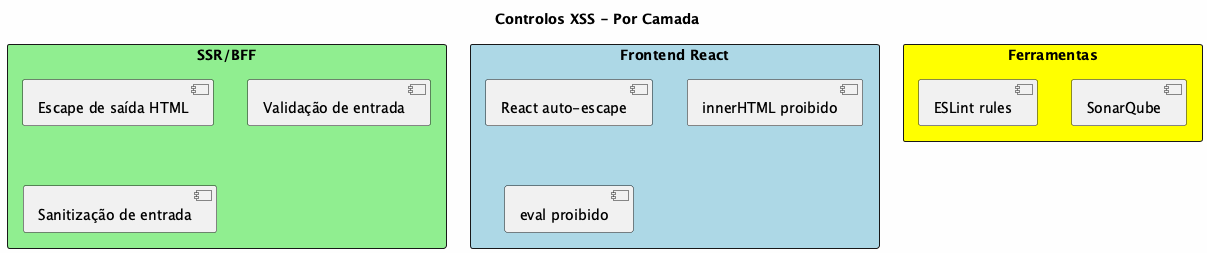

The diagram above was rendered by PlantUML. Its source (embedded in the PNG):
@startuml
skinparam backgroundColor #FEFEFE

title Controlos XSS - Por Camada

rectangle "SSR/BFF" #LightGreen {
    [Escape de saída HTML]
    [Validação de entrada]
    [Sanitização de entrada]
}

rectangle "Frontend React" #LightBlue {
    [React auto-escape]
    [innerHTML proibido]
    [eval proibido]
}

rectangle "Ferramentas" #Yellow {
    [ESLint rules]
    [SonarQube]
}

@enduml